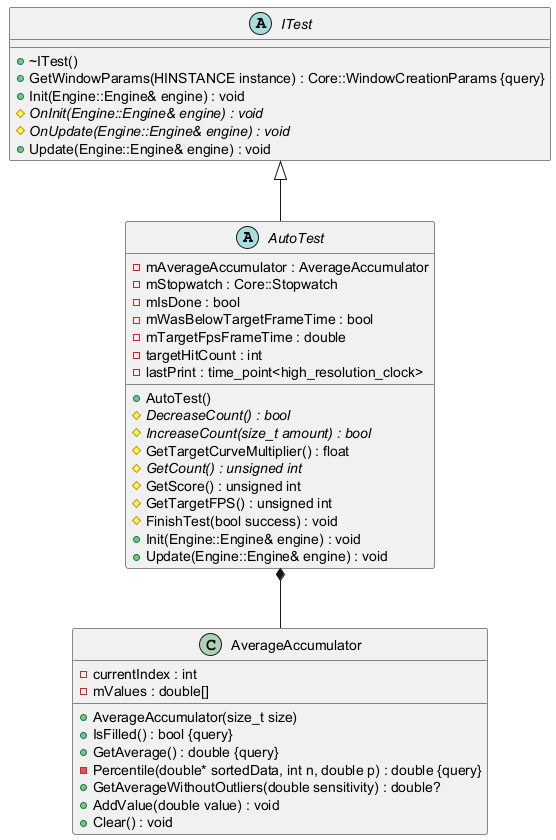

The diagram above was rendered by PlantUML. Its source (embedded in the PNG):
@startuml
top to bottom direction





/' Objects '/

abstract class AutoTest {
	+AutoTest()
	-mAverageAccumulator : AverageAccumulator
	-mStopwatch : Core::Stopwatch
	#{abstract} DecreaseCount() : bool
	#{abstract} IncreaseCount(size_t amount) : bool
	-mIsDone : bool
	-mWasBelowTargetFrameTime : bool
	-mTargetFpsFrameTime : double
	#GetTargetCurveMultiplier() : float
	-targetHitCount : int
	-lastPrint : time_point<high_resolution_clock>
	#{abstract} GetCount() : unsigned int
	#GetScore() : unsigned int
	#GetTargetFPS() : unsigned int
	#FinishTest(bool success) : void
	+Init(Engine::Engine& engine) : void
	+Update(Engine::Engine& engine) : void
}


class AverageAccumulator {
	+AverageAccumulator(size_t size)
	+IsFilled() : bool {query}
	+GetAverage() : double {query}
	-Percentile(double* sortedData, int n, double p) : double {query}
	-currentIndex : int
	+GetAverageWithoutOutliers(double sensitivity) : double?
	-mValues : double[]
	+AddValue(double value) : void
	+Clear() : void
}


abstract class ITest {
	+~ITest()
	+GetWindowParams(HINSTANCE instance) : Core::WindowCreationParams {query}
	+Init(Engine::Engine& engine) : void
	#{abstract} OnInit(Engine::Engine& engine) : void
	#{abstract} OnUpdate(Engine::Engine& engine) : void
	+Update(Engine::Engine& engine) : void
}





/' Inheritance relationships '/

ITest <|-- AutoTest





/' Aggregation relationships '/

AutoTest *-- AverageAccumulator






/' Nested objects '/



@enduml